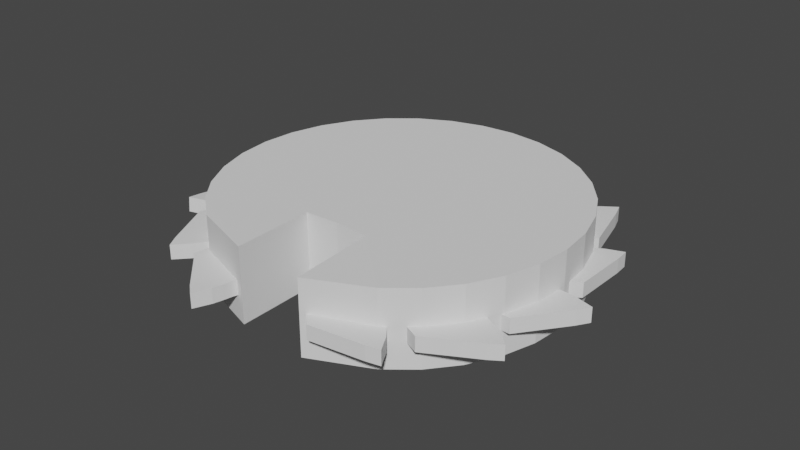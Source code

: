 # Source: Beyblade_Bot.blend  (saved by Blender 2.92.15; exported with 4.5.12 LTS)
import bpy
from mathutils import Matrix  # noqa: F401  (used for matrix-valued properties, if any)

bpy.ops.wm.read_factory_settings(use_empty=True)
scene = bpy.context.scene
scene.name = 'Scene'

# ---- collections
col_collection = bpy.data.collections.new('Collection'); scene.collection.children.link(col_collection)

# ---- world
world_world = bpy.data.worlds.new('World'); scene.world = world_world
world_world.use_nodes = True; world_world.node_tree.nodes.clear()
_N = world_world.node_tree.nodes; _L = world_world.node_tree.links
n0 = _N.new('ShaderNodeOutputWorld'); n0.name = 'World Output'; n0.location = (300, 300)
n1 = _N.new('ShaderNodeBackground'); n1.name = 'Background'; n1.location = (10, 300)
n1.inputs[0].default_value = (0.05088, 0.05088, 0.05088, 1.0)
_L.new(n1.outputs[0], n0.inputs[0])
n0.is_active_output = True
world_world.color = (0.05088, 0.05088, 0.05088)
world_world.use_sun_shadow = False
world_world.sun_shadow_jitter_overblur = 0.0

# ---- meshes
me_cylinder = bpy.data.meshes.new('Cylinder')
me_cylinder.from_pydata([(0.0, 1.0, -1.0), (0.0, 1.0, 1.0), (0.1951, 0.9808, -1.0), (0.1951, 0.9808, 1.0), (0.3827, 0.9239, -1.0), (0.3827, 0.9239, 1.0), (0.5556, 0.8315, -1.0), (0.5556, 0.8315, 1.0), (0.7071, 0.7071, -1.0), (0.7071, 0.7071, 1.0), (0.8315, 0.5556, -1.0), (0.8315, 0.5556, 1.0), (0.9239, 0.3827, -1.0), (0.9239, 0.3827, 1.0), (0.9808, 0.1951, -1.0), (0.9808, 0.1951, 1.0), (1.0, 7.55e-08, -1.0), (1.0, 7.55e-08, 1.0), (0.9808, -0.1951, -1.0), (0.9808, -0.1951, 1.0), (0.9239, -0.3827, -1.0), (0.9239, -0.3827, 1.0), (0.8315, -0.5556, -1.0), (0.8315, -0.5556, 1.0), (0.7071, -0.7071, -1.0), (0.7071, -0.7071, 1.0), (0.5556, -0.8315, -1.0), (0.5556, -0.8315, 1.0), (0.2026, -0.9676, -1.078), (0.2026, -0.9676, 0.9223), (0.1951, -0.4945, -1.0), (0.1951, -0.4945, 1.0), (-3.258e-07, -0.4858, -1.0), (-3.258e-07, -0.4858, 1.0), (-0.1951, -0.4945, -1.0), (-0.1951, -0.4945, 1.0), (-0.1873, -0.9605, -0.9875), (-0.1873, -0.9605, 1.012), (-0.5556, -0.8315, -1.0), (-0.5556, -0.8315, 1.0), (-0.7071, -0.7071, -1.0), (-0.7071, -0.7071, 1.0), (-0.8315, -0.5556, -1.0), (-0.8315, -0.5556, 1.0), (-0.9239, -0.3827, -1.0), (-0.9239, -0.3827, 1.0), (-0.9808, -0.1951, -1.0), (-0.9808, -0.1951, 1.0), (-1.0, 9.656e-07, -1.0), (-1.0, 9.656e-07, 1.0), (-0.9808, 0.1951, -1.0), (-0.9808, 0.1951, 1.0), (-0.9239, 0.3827, -1.0), (-0.9239, 0.3827, 1.0), (-0.8315, 0.5556, -1.0), (-0.8315, 0.5556, 1.0), (-0.7071, 0.7071, -1.0), (-0.7071, 0.7071, 1.0), (-0.5556, 0.8315, -1.0), (-0.5556, 0.8315, 1.0), (-0.3827, 0.9239, -1.0), (-0.3827, 0.9239, 1.0), (-0.1951, 0.9808, -1.0), (-0.1951, 0.9808, 1.0)], [], [(0, 1, 3, 2), (2, 3, 5, 4), (4, 5, 7, 6), (6, 7, 9, 8), (8, 9, 11, 10), (10, 11, 13, 12), (12, 13, 15, 14), (14, 15, 17, 16), (16, 17, 19, 18), (18, 19, 21, 20), (20, 21, 23, 22), (22, 23, 25, 24), (24, 25, 27, 26), (26, 27, 29, 28), (28, 29, 31, 30), (30, 31, 33, 32), (32, 33, 35, 34), (34, 35, 37, 36), (36, 37, 39, 38), (38, 39, 41, 40), (40, 41, 43, 42), (42, 43, 45, 44), (44, 45, 47, 46), (46, 47, 49, 48), (48, 49, 51, 50), (50, 51, 53, 52), (52, 53, 55, 54), (54, 55, 57, 56), (56, 57, 59, 58), (58, 59, 61, 60), (3, 1, 63, 61, 59, 57, 55, 53, 51, 49, 47, 45, 43, 41, 39, 37, 35, 33, 31, 29, 27, 25, 23, 21, 19, 17, 15, 13, 11, 9, 7, 5), (60, 61, 63, 62), (62, 63, 1, 0), (0, 2, 4, 6, 8, 10, 12, 14, 16, 18, 20, 22, 24, 26, 28, 30, 32, 34, 36, 38, 40, 42, 44, 46, 48, 50, 52, 54, 56, 58, 60, 62)])
_uv = me_cylinder.uv_layers.new(name='UVMap')
_uv.uv.foreach_set('vector', [1.0, 0.5, 1.0, 1.0, 0.9688, 1.0, 0.9688, 0.5, 0.9688, 0.5, 0.9688, 1.0, 0.9375, 1.0, 0.9375, 0.5, 0.9375, 0.5, 0.9375, 1.0, 0.9062, 1.0, 0.9062, 0.5, 0.9062, 0.5, 0.9062, 1.0, 0.875, 1.0, 0.875, 0.5, 0.875, 0.5, 0.875, 1.0, 0.8438, 1.0, 0.8438, 0.5, 0.8438, 0.5, 0.8438, 1.0, 0.8125, 1.0, 0.8125, 0.5, 0.8125, 0.5, 0.8125, 1.0, 0.7812, 1.0, 0.7812, 0.5, 0.7812, 0.5, 0.7812, 1.0, 0.75, 1.0, 0.75, 0.5, 0.75, 0.5, 0.75, 1.0, 0.7188, 1.0, 0.7188, 0.5, 0.7188, 0.5, 0.7188, 1.0, 0.6875, 1.0, 0.6875, 0.5, 0.6875, 0.5, 0.6875, 1.0, 0.6562, 1.0, 0.6562, 0.5, 0.6562, 0.5, 0.6562, 1.0, 0.625, 1.0, 0.625, 0.5, 0.625, 0.5, 0.625, 1.0, 0.5938, 1.0, 0.5938, 0.5, 0.5938, 0.5, 0.5938, 1.0, 0.5625, 1.0, 0.5625, 0.5, 0.5625, 0.5, 0.5625, 1.0, 0.5312, 1.0, 0.5312, 0.5, 0.5312, 0.5, 0.5312, 1.0, 0.5, 1.0, 0.5, 0.5, 0.5, 0.5, 0.5, 1.0, 0.4688, 1.0, 0.4688, 0.5, 0.4688, 0.5, 0.4688, 1.0, 0.4375, 1.0, 0.4375, 0.5, 0.4375, 0.5, 0.4375, 1.0, 0.4062, 1.0, 0.4062, 0.5, 0.4062, 0.5, 0.4062, 1.0, 0.375, 1.0, 0.375, 0.5, 0.375, 0.5, 0.375, 1.0, 0.3438, 1.0, 0.3438, 0.5, 0.3438, 0.5, 0.3438, 1.0, 0.3125, 1.0, 0.3125, 0.5, 0.3125, 0.5, 0.3125, 1.0, 0.2812, 1.0, 0.2812, 0.5, 0.2812, 0.5, 0.2812, 1.0, 0.25, 1.0, 0.25, 0.5, 0.25, 0.5, 0.25, 1.0, 0.2188, 1.0, 0.2188, 0.5, 0.2188, 0.5, 0.2188, 1.0, 0.1875, 1.0, 0.1875, 0.5, 0.1875, 0.5, 0.1875, 1.0, 0.1562, 1.0, 0.1562, 0.5, 0.1562, 0.5, 0.1562, 1.0, 0.125, 1.0, 0.125, 0.5, 0.125, 0.5, 0.125, 1.0, 0.09375, 1.0, 0.09375, 0.5, 0.09375, 0.5, 0.09375, 1.0, 0.0625, 1.0, 0.0625, 0.5, 0.2968, 0.4854, 0.25, 0.49, 0.2032, 0.4854, 0.1582, 0.4717, 0.1167, 0.4496, 0.08029, 0.4197, 0.05045, 0.3833, 0.02827, 0.3418, 0.01461, 0.2968, 0.01, 0.25, 0.01461, 0.2032, 0.02827, 0.1582, 0.05045, 0.1167, 0.08029, 0.08029, 0.1167, 0.05045, 0.1582, 0.02827, 0.2032, 0.01461, 0.25, 0.01, 0.2968, 0.01461, 0.3418, 0.02827, 0.3833, 0.05045, 0.4197, 0.08029, 0.4496, 0.1167, 0.4717, 0.1582, 0.4854, 0.2032, 0.49, 0.25, 0.4854, 0.2968, 0.4717, 0.3418, 0.4496, 0.3833, 0.4197, 0.4197, 0.3833, 0.4496, 0.3418, 0.4717, 0.0625, 0.5, 0.0625, 1.0, 0.03125, 1.0, 0.03125, 0.5, 0.03125, 0.5, 0.03125, 1.0, 0.0, 1.0, 0.0, 0.5, 0.75, 0.49, 0.7968, 0.4854, 0.8418, 0.4717, 0.8833, 0.4496, 0.9197, 0.4197, 0.9496, 0.3833, 0.9717, 0.3418, 0.9854, 0.2968, 0.99, 0.25, 0.9854, 0.2032, 0.9717, 0.1582, 0.9496, 0.1167, 0.9197, 0.08029, 0.8833, 0.05045, 0.8418, 0.02827, 0.7968, 0.01461, 0.75, 0.01, 0.7032, 0.01461, 0.6582, 0.02827, 0.6167, 0.05045, 0.5803, 0.08029, 0.5504, 0.1167, 0.5283, 0.1582, 0.5146, 0.2032, 0.51, 0.25, 0.5146, 0.2968, 0.5283, 0.3418, 0.5504, 0.3833, 0.5803, 0.4197, 0.6167, 0.4496, 0.6582, 0.4717, 0.7032, 0.4854])
me_cylinder.use_remesh_fix_poles = True
me_cylinder.use_remesh_preserve_attributes = False
me_cylinder.use_mirror_vertex_groups = False
me_cylinder.update()
me_plane_003 = bpy.data.meshes.new('Plane.003')
me_plane_003.from_pydata([(0.1351, 0.4237, 0.0), (-0.00995, 0.3934, 0.0), (-0.1742, 0.3592, 0.0), (-0.2508, 0.3365, 0.0), (-0.1937, 0.2488, 0.0), (-0.1556, 0.2068, 0.0), (-0.1175, 0.1687, 0.0), (-0.08696, 0.1306, 0.0), (-0.03329, 0.1916, 0.0), (0.02031, 0.2411, 0.0), (0.0662, 0.2677, 0.0), (0.1083, 0.2982, 0.0), (0.1846, 0.3286, 0.0), (0.219, 0.3476, 0.0), (0.1351, 0.4237, 0.0843), (-0.00995, 0.3934, 0.0843), (-0.1742, 0.3592, 0.0843), (-0.2508, 0.3365, 0.0843), (-0.1937, 0.2488, 0.0843), (-0.1556, 0.2068, 0.0843), (-0.1175, 0.1687, 0.0843), (-0.08696, 0.1306, 0.0843), (-0.03329, 0.1916, 0.0843), (0.02031, 0.2411, 0.0843), (0.0662, 0.2677, 0.0843), (0.1083, 0.2982, 0.0843), (0.1846, 0.3286, 0.0843), (0.219, 0.3476, 0.0843)], [], [(0, 13, 12, 11, 10, 9, 8, 7, 6, 5, 4, 3, 2, 1), (14, 15, 16, 17, 18, 19, 20, 21, 22, 23, 24, 25, 26, 27), (2, 3, 17, 16), (10, 11, 25, 24), (3, 4, 18, 17), (11, 12, 26, 25), (4, 5, 19, 18), (12, 13, 27, 26), (5, 6, 20, 19), (13, 0, 14, 27), (6, 7, 21, 20), (7, 8, 22, 21), (0, 1, 15, 14), (8, 9, 23, 22), (1, 2, 16, 15), (9, 10, 24, 23)])
_uv = me_plane_003.uv_layers.new(name='UVMap')
_uv.uv.foreach_set('vector', [0.5675, 0.7118, 0.6095, 0.6738, 0.5923, 0.6643, 0.5541, 0.6491, 0.5331, 0.6339, 0.5102, 0.6206, 0.4834, 0.5958, 0.4565, 0.5653, 0.4413, 0.5843, 0.4222, 0.6034, 0.4031, 0.6244, 0.3746, 0.6682, 0.4129, 0.6796, 0.495, 0.6967, 0.5675, 0.7118, 0.495, 0.6967, 0.4129, 0.6796, 0.3746, 0.6682, 0.4031, 0.6244, 0.4222, 0.6034, 0.4413, 0.5843, 0.4565, 0.5653, 0.4834, 0.5958, 0.5102, 0.6206, 0.5331, 0.6339, 0.5541, 0.6491, 0.5923, 0.6643, 0.6095, 0.6738, 0.4129, 0.6796, 0.3746, 0.6682, 0.3746, 0.6682, 0.4129, 0.6796, 0.5331, 0.6339, 0.5541, 0.6491, 0.5541, 0.6491, 0.5331, 0.6339, 0.3746, 0.6682, 0.4031, 0.6244, 0.4031, 0.6244, 0.3746, 0.6682, 0.5541, 0.6491, 0.5923, 0.6643, 0.5923, 0.6643, 0.5541, 0.6491, 0.4031, 0.6244, 0.4222, 0.6034, 0.4222, 0.6034, 0.4031, 0.6244, 0.5923, 0.6643, 0.6095, 0.6738, 0.6095, 0.6738, 0.5923, 0.6643, 0.4222, 0.6034, 0.4413, 0.5843, 0.4413, 0.5843, 0.4222, 0.6034, 0.6095, 0.6738, 0.5675, 0.7118, 0.5675, 0.7118, 0.6095, 0.6738, 0.4413, 0.5843, 0.4565, 0.5653, 0.4565, 0.5653, 0.4413, 0.5843, 0.4565, 0.5653, 0.4834, 0.5958, 0.4834, 0.5958, 0.4565, 0.5653, 0.5675, 0.7118, 0.495, 0.6967, 0.495, 0.6967, 0.5675, 0.7118, 0.4834, 0.5958, 0.5102, 0.6206, 0.5102, 0.6206, 0.4834, 0.5958, 0.495, 0.6967, 0.4129, 0.6796, 0.4129, 0.6796, 0.495, 0.6967, 0.5102, 0.6206, 0.5331, 0.6339, 0.5331, 0.6339, 0.5102, 0.6206])
me_plane_003.use_remesh_fix_poles = True
me_plane_003.use_remesh_preserve_attributes = False
me_plane_003.use_mirror_vertex_groups = False
me_plane_003.update()
me_plane_004 = bpy.data.meshes.new('Plane.004')
me_plane_004.from_pydata([(0.1351, 0.4237, 0.0), (-0.00995, 0.3934, 0.0), (-0.1742, 0.3592, 0.0), (-0.2508, 0.3365, 0.0), (-0.1937, 0.2488, 0.0), (-0.1556, 0.2068, 0.0), (-0.1175, 0.1687, 0.0), (-0.08696, 0.1306, 0.0), (-0.03329, 0.1916, 0.0), (0.02031, 0.2411, 0.0), (0.0662, 0.2677, 0.0), (0.1083, 0.2982, 0.0), (0.1846, 0.3286, 0.0), (0.219, 0.3476, 0.0), (0.1351, 0.4237, 0.0843), (-0.00995, 0.3934, 0.0843), (-0.1742, 0.3592, 0.0843), (-0.2508, 0.3365, 0.0843), (-0.1937, 0.2488, 0.0843), (-0.1556, 0.2068, 0.0843), (-0.1175, 0.1687, 0.0843), (-0.08696, 0.1306, 0.0843), (-0.03329, 0.1916, 0.0843), (0.02031, 0.2411, 0.0843), (0.0662, 0.2677, 0.0843), (0.1083, 0.2982, 0.0843), (0.1846, 0.3286, 0.0843), (0.219, 0.3476, 0.0843)], [], [(0, 13, 12, 11, 10, 9, 8, 7, 6, 5, 4, 3, 2, 1), (14, 15, 16, 17, 18, 19, 20, 21, 22, 23, 24, 25, 26, 27), (2, 3, 17, 16), (10, 11, 25, 24), (3, 4, 18, 17), (11, 12, 26, 25), (4, 5, 19, 18), (12, 13, 27, 26), (5, 6, 20, 19), (13, 0, 14, 27), (6, 7, 21, 20), (7, 8, 22, 21), (0, 1, 15, 14), (8, 9, 23, 22), (1, 2, 16, 15), (9, 10, 24, 23)])
_uv = me_plane_004.uv_layers.new(name='UVMap')
_uv.uv.foreach_set('vector', [0.5675, 0.7118, 0.6095, 0.6738, 0.5923, 0.6643, 0.5541, 0.6491, 0.5331, 0.6339, 0.5102, 0.6206, 0.4834, 0.5958, 0.4565, 0.5653, 0.4413, 0.5843, 0.4222, 0.6034, 0.4031, 0.6244, 0.3746, 0.6682, 0.4129, 0.6796, 0.495, 0.6967, 0.5675, 0.7118, 0.495, 0.6967, 0.4129, 0.6796, 0.3746, 0.6682, 0.4031, 0.6244, 0.4222, 0.6034, 0.4413, 0.5843, 0.4565, 0.5653, 0.4834, 0.5958, 0.5102, 0.6206, 0.5331, 0.6339, 0.5541, 0.6491, 0.5923, 0.6643, 0.6095, 0.6738, 0.4129, 0.6796, 0.3746, 0.6682, 0.3746, 0.6682, 0.4129, 0.6796, 0.5331, 0.6339, 0.5541, 0.6491, 0.5541, 0.6491, 0.5331, 0.6339, 0.3746, 0.6682, 0.4031, 0.6244, 0.4031, 0.6244, 0.3746, 0.6682, 0.5541, 0.6491, 0.5923, 0.6643, 0.5923, 0.6643, 0.5541, 0.6491, 0.4031, 0.6244, 0.4222, 0.6034, 0.4222, 0.6034, 0.4031, 0.6244, 0.5923, 0.6643, 0.6095, 0.6738, 0.6095, 0.6738, 0.5923, 0.6643, 0.4222, 0.6034, 0.4413, 0.5843, 0.4413, 0.5843, 0.4222, 0.6034, 0.6095, 0.6738, 0.5675, 0.7118, 0.5675, 0.7118, 0.6095, 0.6738, 0.4413, 0.5843, 0.4565, 0.5653, 0.4565, 0.5653, 0.4413, 0.5843, 0.4565, 0.5653, 0.4834, 0.5958, 0.4834, 0.5958, 0.4565, 0.5653, 0.5675, 0.7118, 0.495, 0.6967, 0.495, 0.6967, 0.5675, 0.7118, 0.4834, 0.5958, 0.5102, 0.6206, 0.5102, 0.6206, 0.4834, 0.5958, 0.495, 0.6967, 0.4129, 0.6796, 0.4129, 0.6796, 0.495, 0.6967, 0.5102, 0.6206, 0.5331, 0.6339, 0.5331, 0.6339, 0.5102, 0.6206])
me_plane_004.use_remesh_fix_poles = True
me_plane_004.use_remesh_preserve_attributes = False
me_plane_004.use_mirror_vertex_groups = False
me_plane_004.update()
me_plane_005 = bpy.data.meshes.new('Plane.005')
me_plane_005.from_pydata([(0.1351, 0.4237, 0.0), (-0.00995, 0.3934, 0.0), (-0.1742, 0.3592, 0.0), (-0.2508, 0.3365, 0.0), (-0.1937, 0.2488, 0.0), (-0.1556, 0.2068, 0.0), (-0.1175, 0.1687, 0.0), (-0.08696, 0.1306, 0.0), (-0.03329, 0.1916, 0.0), (0.02031, 0.2411, 0.0), (0.0662, 0.2677, 0.0), (0.1083, 0.2982, 0.0), (0.1846, 0.3286, 0.0), (0.219, 0.3476, 0.0), (0.1351, 0.4237, 0.0843), (-0.00995, 0.3934, 0.0843), (-0.1742, 0.3592, 0.0843), (-0.2508, 0.3365, 0.0843), (-0.1937, 0.2488, 0.0843), (-0.1556, 0.2068, 0.0843), (-0.1175, 0.1687, 0.0843), (-0.08696, 0.1306, 0.0843), (-0.03329, 0.1916, 0.0843), (0.02031, 0.2411, 0.0843), (0.0662, 0.2677, 0.0843), (0.1083, 0.2982, 0.0843), (0.1846, 0.3286, 0.0843), (0.219, 0.3476, 0.0843)], [], [(0, 13, 12, 11, 10, 9, 8, 7, 6, 5, 4, 3, 2, 1), (14, 15, 16, 17, 18, 19, 20, 21, 22, 23, 24, 25, 26, 27), (2, 3, 17, 16), (10, 11, 25, 24), (3, 4, 18, 17), (11, 12, 26, 25), (4, 5, 19, 18), (12, 13, 27, 26), (5, 6, 20, 19), (13, 0, 14, 27), (6, 7, 21, 20), (7, 8, 22, 21), (0, 1, 15, 14), (8, 9, 23, 22), (1, 2, 16, 15), (9, 10, 24, 23)])
_uv = me_plane_005.uv_layers.new(name='UVMap')
_uv.uv.foreach_set('vector', [0.5675, 0.7118, 0.6095, 0.6738, 0.5923, 0.6643, 0.5541, 0.6491, 0.5331, 0.6339, 0.5102, 0.6206, 0.4834, 0.5958, 0.4565, 0.5653, 0.4413, 0.5843, 0.4222, 0.6034, 0.4031, 0.6244, 0.3746, 0.6682, 0.4129, 0.6796, 0.495, 0.6967, 0.5675, 0.7118, 0.495, 0.6967, 0.4129, 0.6796, 0.3746, 0.6682, 0.4031, 0.6244, 0.4222, 0.6034, 0.4413, 0.5843, 0.4565, 0.5653, 0.4834, 0.5958, 0.5102, 0.6206, 0.5331, 0.6339, 0.5541, 0.6491, 0.5923, 0.6643, 0.6095, 0.6738, 0.4129, 0.6796, 0.3746, 0.6682, 0.3746, 0.6682, 0.4129, 0.6796, 0.5331, 0.6339, 0.5541, 0.6491, 0.5541, 0.6491, 0.5331, 0.6339, 0.3746, 0.6682, 0.4031, 0.6244, 0.4031, 0.6244, 0.3746, 0.6682, 0.5541, 0.6491, 0.5923, 0.6643, 0.5923, 0.6643, 0.5541, 0.6491, 0.4031, 0.6244, 0.4222, 0.6034, 0.4222, 0.6034, 0.4031, 0.6244, 0.5923, 0.6643, 0.6095, 0.6738, 0.6095, 0.6738, 0.5923, 0.6643, 0.4222, 0.6034, 0.4413, 0.5843, 0.4413, 0.5843, 0.4222, 0.6034, 0.6095, 0.6738, 0.5675, 0.7118, 0.5675, 0.7118, 0.6095, 0.6738, 0.4413, 0.5843, 0.4565, 0.5653, 0.4565, 0.5653, 0.4413, 0.5843, 0.4565, 0.5653, 0.4834, 0.5958, 0.4834, 0.5958, 0.4565, 0.5653, 0.5675, 0.7118, 0.495, 0.6967, 0.495, 0.6967, 0.5675, 0.7118, 0.4834, 0.5958, 0.5102, 0.6206, 0.5102, 0.6206, 0.4834, 0.5958, 0.495, 0.6967, 0.4129, 0.6796, 0.4129, 0.6796, 0.495, 0.6967, 0.5102, 0.6206, 0.5331, 0.6339, 0.5331, 0.6339, 0.5102, 0.6206])
me_plane_005.use_remesh_fix_poles = True
me_plane_005.use_remesh_preserve_attributes = False
me_plane_005.use_mirror_vertex_groups = False
me_plane_005.update()
me_plane_006 = bpy.data.meshes.new('Plane.006')
me_plane_006.from_pydata([(0.1351, 0.4237, 0.0), (-0.00995, 0.3934, 0.0), (-0.1742, 0.3592, 0.0), (-0.2508, 0.3365, 0.0), (-0.1937, 0.2488, 0.0), (-0.1556, 0.2068, 0.0), (-0.1175, 0.1687, 0.0), (-0.08696, 0.1306, 0.0), (-0.03329, 0.1916, 0.0), (0.02031, 0.2411, 0.0), (0.0662, 0.2677, 0.0), (0.1083, 0.2982, 0.0), (0.1846, 0.3286, 0.0), (0.219, 0.3476, 0.0), (0.1351, 0.4237, 0.0843), (-0.00995, 0.3934, 0.0843), (-0.1742, 0.3592, 0.0843), (-0.2508, 0.3365, 0.0843), (-0.1937, 0.2488, 0.0843), (-0.1556, 0.2068, 0.0843), (-0.1175, 0.1687, 0.0843), (-0.08696, 0.1306, 0.0843), (-0.03329, 0.1916, 0.0843), (0.02031, 0.2411, 0.0843), (0.0662, 0.2677, 0.0843), (0.1083, 0.2982, 0.0843), (0.1846, 0.3286, 0.0843), (0.219, 0.3476, 0.0843)], [], [(0, 13, 12, 11, 10, 9, 8, 7, 6, 5, 4, 3, 2, 1), (14, 15, 16, 17, 18, 19, 20, 21, 22, 23, 24, 25, 26, 27), (2, 3, 17, 16), (10, 11, 25, 24), (3, 4, 18, 17), (11, 12, 26, 25), (4, 5, 19, 18), (12, 13, 27, 26), (5, 6, 20, 19), (13, 0, 14, 27), (6, 7, 21, 20), (7, 8, 22, 21), (0, 1, 15, 14), (8, 9, 23, 22), (1, 2, 16, 15), (9, 10, 24, 23)])
_uv = me_plane_006.uv_layers.new(name='UVMap')
_uv.uv.foreach_set('vector', [0.5675, 0.7118, 0.6095, 0.6738, 0.5923, 0.6643, 0.5541, 0.6491, 0.5331, 0.6339, 0.5102, 0.6206, 0.4834, 0.5958, 0.4565, 0.5653, 0.4413, 0.5843, 0.4222, 0.6034, 0.4031, 0.6244, 0.3746, 0.6682, 0.4129, 0.6796, 0.495, 0.6967, 0.5675, 0.7118, 0.495, 0.6967, 0.4129, 0.6796, 0.3746, 0.6682, 0.4031, 0.6244, 0.4222, 0.6034, 0.4413, 0.5843, 0.4565, 0.5653, 0.4834, 0.5958, 0.5102, 0.6206, 0.5331, 0.6339, 0.5541, 0.6491, 0.5923, 0.6643, 0.6095, 0.6738, 0.4129, 0.6796, 0.3746, 0.6682, 0.3746, 0.6682, 0.4129, 0.6796, 0.5331, 0.6339, 0.5541, 0.6491, 0.5541, 0.6491, 0.5331, 0.6339, 0.3746, 0.6682, 0.4031, 0.6244, 0.4031, 0.6244, 0.3746, 0.6682, 0.5541, 0.6491, 0.5923, 0.6643, 0.5923, 0.6643, 0.5541, 0.6491, 0.4031, 0.6244, 0.4222, 0.6034, 0.4222, 0.6034, 0.4031, 0.6244, 0.5923, 0.6643, 0.6095, 0.6738, 0.6095, 0.6738, 0.5923, 0.6643, 0.4222, 0.6034, 0.4413, 0.5843, 0.4413, 0.5843, 0.4222, 0.6034, 0.6095, 0.6738, 0.5675, 0.7118, 0.5675, 0.7118, 0.6095, 0.6738, 0.4413, 0.5843, 0.4565, 0.5653, 0.4565, 0.5653, 0.4413, 0.5843, 0.4565, 0.5653, 0.4834, 0.5958, 0.4834, 0.5958, 0.4565, 0.5653, 0.5675, 0.7118, 0.495, 0.6967, 0.495, 0.6967, 0.5675, 0.7118, 0.4834, 0.5958, 0.5102, 0.6206, 0.5102, 0.6206, 0.4834, 0.5958, 0.495, 0.6967, 0.4129, 0.6796, 0.4129, 0.6796, 0.495, 0.6967, 0.5102, 0.6206, 0.5331, 0.6339, 0.5331, 0.6339, 0.5102, 0.6206])
me_plane_006.use_remesh_fix_poles = True
me_plane_006.use_remesh_preserve_attributes = False
me_plane_006.use_mirror_vertex_groups = False
me_plane_006.update()
me_plane_007 = bpy.data.meshes.new('Plane.007')
me_plane_007.from_pydata([(0.1351, 0.4237, 0.0), (-0.00995, 0.3934, 0.0), (-0.1742, 0.3592, 0.0), (-0.2508, 0.3365, 0.0), (-0.1937, 0.2488, 0.0), (-0.1556, 0.2068, 0.0), (-0.1175, 0.1687, 0.0), (-0.08696, 0.1306, 0.0), (-0.03329, 0.1916, 0.0), (0.02031, 0.2411, 0.0), (0.0662, 0.2677, 0.0), (0.1083, 0.2982, 0.0), (0.1846, 0.3286, 0.0), (0.219, 0.3476, 0.0), (0.1351, 0.4237, 0.0843), (-0.00995, 0.3934, 0.0843), (-0.1742, 0.3592, 0.0843), (-0.2508, 0.3365, 0.0843), (-0.1937, 0.2488, 0.0843), (-0.1556, 0.2068, 0.0843), (-0.1175, 0.1687, 0.0843), (-0.08696, 0.1306, 0.0843), (-0.03329, 0.1916, 0.0843), (0.02031, 0.2411, 0.0843), (0.0662, 0.2677, 0.0843), (0.1083, 0.2982, 0.0843), (0.1846, 0.3286, 0.0843), (0.219, 0.3476, 0.0843)], [], [(0, 13, 12, 11, 10, 9, 8, 7, 6, 5, 4, 3, 2, 1), (14, 15, 16, 17, 18, 19, 20, 21, 22, 23, 24, 25, 26, 27), (2, 3, 17, 16), (10, 11, 25, 24), (3, 4, 18, 17), (11, 12, 26, 25), (4, 5, 19, 18), (12, 13, 27, 26), (5, 6, 20, 19), (13, 0, 14, 27), (6, 7, 21, 20), (7, 8, 22, 21), (0, 1, 15, 14), (8, 9, 23, 22), (1, 2, 16, 15), (9, 10, 24, 23)])
_uv = me_plane_007.uv_layers.new(name='UVMap')
_uv.uv.foreach_set('vector', [0.5675, 0.7118, 0.6095, 0.6738, 0.5923, 0.6643, 0.5541, 0.6491, 0.5331, 0.6339, 0.5102, 0.6206, 0.4834, 0.5958, 0.4565, 0.5653, 0.4413, 0.5843, 0.4222, 0.6034, 0.4031, 0.6244, 0.3746, 0.6682, 0.4129, 0.6796, 0.495, 0.6967, 0.5675, 0.7118, 0.495, 0.6967, 0.4129, 0.6796, 0.3746, 0.6682, 0.4031, 0.6244, 0.4222, 0.6034, 0.4413, 0.5843, 0.4565, 0.5653, 0.4834, 0.5958, 0.5102, 0.6206, 0.5331, 0.6339, 0.5541, 0.6491, 0.5923, 0.6643, 0.6095, 0.6738, 0.4129, 0.6796, 0.3746, 0.6682, 0.3746, 0.6682, 0.4129, 0.6796, 0.5331, 0.6339, 0.5541, 0.6491, 0.5541, 0.6491, 0.5331, 0.6339, 0.3746, 0.6682, 0.4031, 0.6244, 0.4031, 0.6244, 0.3746, 0.6682, 0.5541, 0.6491, 0.5923, 0.6643, 0.5923, 0.6643, 0.5541, 0.6491, 0.4031, 0.6244, 0.4222, 0.6034, 0.4222, 0.6034, 0.4031, 0.6244, 0.5923, 0.6643, 0.6095, 0.6738, 0.6095, 0.6738, 0.5923, 0.6643, 0.4222, 0.6034, 0.4413, 0.5843, 0.4413, 0.5843, 0.4222, 0.6034, 0.6095, 0.6738, 0.5675, 0.7118, 0.5675, 0.7118, 0.6095, 0.6738, 0.4413, 0.5843, 0.4565, 0.5653, 0.4565, 0.5653, 0.4413, 0.5843, 0.4565, 0.5653, 0.4834, 0.5958, 0.4834, 0.5958, 0.4565, 0.5653, 0.5675, 0.7118, 0.495, 0.6967, 0.495, 0.6967, 0.5675, 0.7118, 0.4834, 0.5958, 0.5102, 0.6206, 0.5102, 0.6206, 0.4834, 0.5958, 0.495, 0.6967, 0.4129, 0.6796, 0.4129, 0.6796, 0.495, 0.6967, 0.5102, 0.6206, 0.5331, 0.6339, 0.5331, 0.6339, 0.5102, 0.6206])
me_plane_007.use_remesh_fix_poles = True
me_plane_007.use_remesh_preserve_attributes = False
me_plane_007.use_mirror_vertex_groups = False
me_plane_007.update()
me_plane_008 = bpy.data.meshes.new('Plane.008')
me_plane_008.from_pydata([(0.1351, 0.4237, 0.0), (-0.00995, 0.3934, 0.0), (-0.1742, 0.3592, 0.0), (-0.2508, 0.3365, 0.0), (-0.1937, 0.2488, 0.0), (-0.1556, 0.2068, 0.0), (-0.1175, 0.1687, 0.0), (-0.08696, 0.1306, 0.0), (-0.03329, 0.1916, 0.0), (0.02031, 0.2411, 0.0), (0.0662, 0.2677, 0.0), (0.1083, 0.2982, 0.0), (0.1846, 0.3286, 0.0), (0.219, 0.3476, 0.0), (0.1351, 0.4237, 0.0843), (-0.00995, 0.3934, 0.0843), (-0.1742, 0.3592, 0.0843), (-0.2508, 0.3365, 0.0843), (-0.1937, 0.2488, 0.0843), (-0.1556, 0.2068, 0.0843), (-0.1175, 0.1687, 0.0843), (-0.08696, 0.1306, 0.0843), (-0.03329, 0.1916, 0.0843), (0.02031, 0.2411, 0.0843), (0.0662, 0.2677, 0.0843), (0.1083, 0.2982, 0.0843), (0.1846, 0.3286, 0.0843), (0.219, 0.3476, 0.0843)], [], [(0, 13, 12, 11, 10, 9, 8, 7, 6, 5, 4, 3, 2, 1), (14, 15, 16, 17, 18, 19, 20, 21, 22, 23, 24, 25, 26, 27), (2, 3, 17, 16), (10, 11, 25, 24), (3, 4, 18, 17), (11, 12, 26, 25), (4, 5, 19, 18), (12, 13, 27, 26), (5, 6, 20, 19), (13, 0, 14, 27), (6, 7, 21, 20), (7, 8, 22, 21), (0, 1, 15, 14), (8, 9, 23, 22), (1, 2, 16, 15), (9, 10, 24, 23)])
_uv = me_plane_008.uv_layers.new(name='UVMap')
_uv.uv.foreach_set('vector', [0.5675, 0.7118, 0.6095, 0.6738, 0.5923, 0.6643, 0.5541, 0.6491, 0.5331, 0.6339, 0.5102, 0.6206, 0.4834, 0.5958, 0.4565, 0.5653, 0.4413, 0.5843, 0.4222, 0.6034, 0.4031, 0.6244, 0.3746, 0.6682, 0.4129, 0.6796, 0.495, 0.6967, 0.5675, 0.7118, 0.495, 0.6967, 0.4129, 0.6796, 0.3746, 0.6682, 0.4031, 0.6244, 0.4222, 0.6034, 0.4413, 0.5843, 0.4565, 0.5653, 0.4834, 0.5958, 0.5102, 0.6206, 0.5331, 0.6339, 0.5541, 0.6491, 0.5923, 0.6643, 0.6095, 0.6738, 0.4129, 0.6796, 0.3746, 0.6682, 0.3746, 0.6682, 0.4129, 0.6796, 0.5331, 0.6339, 0.5541, 0.6491, 0.5541, 0.6491, 0.5331, 0.6339, 0.3746, 0.6682, 0.4031, 0.6244, 0.4031, 0.6244, 0.3746, 0.6682, 0.5541, 0.6491, 0.5923, 0.6643, 0.5923, 0.6643, 0.5541, 0.6491, 0.4031, 0.6244, 0.4222, 0.6034, 0.4222, 0.6034, 0.4031, 0.6244, 0.5923, 0.6643, 0.6095, 0.6738, 0.6095, 0.6738, 0.5923, 0.6643, 0.4222, 0.6034, 0.4413, 0.5843, 0.4413, 0.5843, 0.4222, 0.6034, 0.6095, 0.6738, 0.5675, 0.7118, 0.5675, 0.7118, 0.6095, 0.6738, 0.4413, 0.5843, 0.4565, 0.5653, 0.4565, 0.5653, 0.4413, 0.5843, 0.4565, 0.5653, 0.4834, 0.5958, 0.4834, 0.5958, 0.4565, 0.5653, 0.5675, 0.7118, 0.495, 0.6967, 0.495, 0.6967, 0.5675, 0.7118, 0.4834, 0.5958, 0.5102, 0.6206, 0.5102, 0.6206, 0.4834, 0.5958, 0.495, 0.6967, 0.4129, 0.6796, 0.4129, 0.6796, 0.495, 0.6967, 0.5102, 0.6206, 0.5331, 0.6339, 0.5331, 0.6339, 0.5102, 0.6206])
me_plane_008.use_remesh_fix_poles = True
me_plane_008.use_remesh_preserve_attributes = False
me_plane_008.use_mirror_vertex_groups = False
me_plane_008.update()
me_plane_009 = bpy.data.meshes.new('Plane.009')
me_plane_009.from_pydata([(0.1351, 0.4237, 0.0), (-0.00995, 0.3934, 0.0), (-0.1742, 0.3592, 0.0), (-0.2508, 0.3365, 0.0), (-0.1937, 0.2488, 0.0), (-0.1556, 0.2068, 0.0), (-0.1175, 0.1687, 0.0), (-0.08696, 0.1306, 0.0), (-0.03329, 0.1916, 0.0), (0.02031, 0.2411, 0.0), (0.0662, 0.2677, 0.0), (0.1083, 0.2982, 0.0), (0.1846, 0.3286, 0.0), (0.219, 0.3476, 0.0), (0.1351, 0.4237, 0.0843), (-0.00995, 0.3934, 0.0843), (-0.1742, 0.3592, 0.0843), (-0.2508, 0.3365, 0.0843), (-0.1937, 0.2488, 0.0843), (-0.1556, 0.2068, 0.0843), (-0.1175, 0.1687, 0.0843), (-0.08696, 0.1306, 0.0843), (-0.03329, 0.1916, 0.0843), (0.02031, 0.2411, 0.0843), (0.0662, 0.2677, 0.0843), (0.1083, 0.2982, 0.0843), (0.1846, 0.3286, 0.0843), (0.219, 0.3476, 0.0843)], [], [(0, 13, 12, 11, 10, 9, 8, 7, 6, 5, 4, 3, 2, 1), (14, 15, 16, 17, 18, 19, 20, 21, 22, 23, 24, 25, 26, 27), (2, 3, 17, 16), (10, 11, 25, 24), (3, 4, 18, 17), (11, 12, 26, 25), (4, 5, 19, 18), (12, 13, 27, 26), (5, 6, 20, 19), (13, 0, 14, 27), (6, 7, 21, 20), (7, 8, 22, 21), (0, 1, 15, 14), (8, 9, 23, 22), (1, 2, 16, 15), (9, 10, 24, 23)])
_uv = me_plane_009.uv_layers.new(name='UVMap')
_uv.uv.foreach_set('vector', [0.5675, 0.7118, 0.6095, 0.6738, 0.5923, 0.6643, 0.5541, 0.6491, 0.5331, 0.6339, 0.5102, 0.6206, 0.4834, 0.5958, 0.4565, 0.5653, 0.4413, 0.5843, 0.4222, 0.6034, 0.4031, 0.6244, 0.3746, 0.6682, 0.4129, 0.6796, 0.495, 0.6967, 0.5675, 0.7118, 0.495, 0.6967, 0.4129, 0.6796, 0.3746, 0.6682, 0.4031, 0.6244, 0.4222, 0.6034, 0.4413, 0.5843, 0.4565, 0.5653, 0.4834, 0.5958, 0.5102, 0.6206, 0.5331, 0.6339, 0.5541, 0.6491, 0.5923, 0.6643, 0.6095, 0.6738, 0.4129, 0.6796, 0.3746, 0.6682, 0.3746, 0.6682, 0.4129, 0.6796, 0.5331, 0.6339, 0.5541, 0.6491, 0.5541, 0.6491, 0.5331, 0.6339, 0.3746, 0.6682, 0.4031, 0.6244, 0.4031, 0.6244, 0.3746, 0.6682, 0.5541, 0.6491, 0.5923, 0.6643, 0.5923, 0.6643, 0.5541, 0.6491, 0.4031, 0.6244, 0.4222, 0.6034, 0.4222, 0.6034, 0.4031, 0.6244, 0.5923, 0.6643, 0.6095, 0.6738, 0.6095, 0.6738, 0.5923, 0.6643, 0.4222, 0.6034, 0.4413, 0.5843, 0.4413, 0.5843, 0.4222, 0.6034, 0.6095, 0.6738, 0.5675, 0.7118, 0.5675, 0.7118, 0.6095, 0.6738, 0.4413, 0.5843, 0.4565, 0.5653, 0.4565, 0.5653, 0.4413, 0.5843, 0.4565, 0.5653, 0.4834, 0.5958, 0.4834, 0.5958, 0.4565, 0.5653, 0.5675, 0.7118, 0.495, 0.6967, 0.495, 0.6967, 0.5675, 0.7118, 0.4834, 0.5958, 0.5102, 0.6206, 0.5102, 0.6206, 0.4834, 0.5958, 0.495, 0.6967, 0.4129, 0.6796, 0.4129, 0.6796, 0.495, 0.6967, 0.5102, 0.6206, 0.5331, 0.6339, 0.5331, 0.6339, 0.5102, 0.6206])
me_plane_009.use_remesh_fix_poles = True
me_plane_009.use_remesh_preserve_attributes = False
me_plane_009.use_mirror_vertex_groups = False
me_plane_009.update()
me_plane_010 = bpy.data.meshes.new('Plane.010')
me_plane_010.from_pydata([(0.1351, 0.4237, 0.0), (-0.00995, 0.3934, 0.0), (-0.1742, 0.3592, 0.0), (-0.2508, 0.3365, 0.0), (-0.1937, 0.2488, 0.0), (-0.1556, 0.2068, 0.0), (-0.1175, 0.1687, 0.0), (-0.08696, 0.1306, 0.0), (-0.03329, 0.1916, 0.0), (0.02031, 0.2411, 0.0), (0.0662, 0.2677, 0.0), (0.1083, 0.2982, 0.0), (0.1846, 0.3286, 0.0), (0.219, 0.3476, 0.0), (0.1351, 0.4237, 0.0843), (-0.00995, 0.3934, 0.0843), (-0.1742, 0.3592, 0.0843), (-0.2508, 0.3365, 0.0843), (-0.1937, 0.2488, 0.0843), (-0.1556, 0.2068, 0.0843), (-0.1175, 0.1687, 0.0843), (-0.08696, 0.1306, 0.0843), (-0.03329, 0.1916, 0.0843), (0.02031, 0.2411, 0.0843), (0.0662, 0.2677, 0.0843), (0.1083, 0.2982, 0.0843), (0.1846, 0.3286, 0.0843), (0.219, 0.3476, 0.0843)], [], [(0, 13, 12, 11, 10, 9, 8, 7, 6, 5, 4, 3, 2, 1), (14, 15, 16, 17, 18, 19, 20, 21, 22, 23, 24, 25, 26, 27), (2, 3, 17, 16), (10, 11, 25, 24), (3, 4, 18, 17), (11, 12, 26, 25), (4, 5, 19, 18), (12, 13, 27, 26), (5, 6, 20, 19), (13, 0, 14, 27), (6, 7, 21, 20), (7, 8, 22, 21), (0, 1, 15, 14), (8, 9, 23, 22), (1, 2, 16, 15), (9, 10, 24, 23)])
_uv = me_plane_010.uv_layers.new(name='UVMap')
_uv.uv.foreach_set('vector', [0.5675, 0.7118, 0.6095, 0.6738, 0.5923, 0.6643, 0.5541, 0.6491, 0.5331, 0.6339, 0.5102, 0.6206, 0.4834, 0.5958, 0.4565, 0.5653, 0.4413, 0.5843, 0.4222, 0.6034, 0.4031, 0.6244, 0.3746, 0.6682, 0.4129, 0.6796, 0.495, 0.6967, 0.5675, 0.7118, 0.495, 0.6967, 0.4129, 0.6796, 0.3746, 0.6682, 0.4031, 0.6244, 0.4222, 0.6034, 0.4413, 0.5843, 0.4565, 0.5653, 0.4834, 0.5958, 0.5102, 0.6206, 0.5331, 0.6339, 0.5541, 0.6491, 0.5923, 0.6643, 0.6095, 0.6738, 0.4129, 0.6796, 0.3746, 0.6682, 0.3746, 0.6682, 0.4129, 0.6796, 0.5331, 0.6339, 0.5541, 0.6491, 0.5541, 0.6491, 0.5331, 0.6339, 0.3746, 0.6682, 0.4031, 0.6244, 0.4031, 0.6244, 0.3746, 0.6682, 0.5541, 0.6491, 0.5923, 0.6643, 0.5923, 0.6643, 0.5541, 0.6491, 0.4031, 0.6244, 0.4222, 0.6034, 0.4222, 0.6034, 0.4031, 0.6244, 0.5923, 0.6643, 0.6095, 0.6738, 0.6095, 0.6738, 0.5923, 0.6643, 0.4222, 0.6034, 0.4413, 0.5843, 0.4413, 0.5843, 0.4222, 0.6034, 0.6095, 0.6738, 0.5675, 0.7118, 0.5675, 0.7118, 0.6095, 0.6738, 0.4413, 0.5843, 0.4565, 0.5653, 0.4565, 0.5653, 0.4413, 0.5843, 0.4565, 0.5653, 0.4834, 0.5958, 0.4834, 0.5958, 0.4565, 0.5653, 0.5675, 0.7118, 0.495, 0.6967, 0.495, 0.6967, 0.5675, 0.7118, 0.4834, 0.5958, 0.5102, 0.6206, 0.5102, 0.6206, 0.4834, 0.5958, 0.495, 0.6967, 0.4129, 0.6796, 0.4129, 0.6796, 0.495, 0.6967, 0.5102, 0.6206, 0.5331, 0.6339, 0.5331, 0.6339, 0.5102, 0.6206])
me_plane_010.use_remesh_fix_poles = True
me_plane_010.use_remesh_preserve_attributes = False
me_plane_010.use_mirror_vertex_groups = False
me_plane_010.update()
me_plane_011 = bpy.data.meshes.new('Plane.011')
me_plane_011.from_pydata([(0.1351, 0.4237, 0.0), (-0.00995, 0.3934, 0.0), (-0.1742, 0.3592, 0.0), (-0.2508, 0.3365, 0.0), (-0.1937, 0.2488, 0.0), (-0.1556, 0.2068, 0.0), (-0.1175, 0.1687, 0.0), (-0.08696, 0.1306, 0.0), (-0.03329, 0.1916, 0.0), (0.02031, 0.2411, 0.0), (0.0662, 0.2677, 0.0), (0.1083, 0.2982, 0.0), (0.1846, 0.3286, 0.0), (0.219, 0.3476, 0.0), (0.1351, 0.4237, 0.0843), (-0.00995, 0.3934, 0.0843), (-0.1742, 0.3592, 0.0843), (-0.2508, 0.3365, 0.0843), (-0.1937, 0.2488, 0.0843), (-0.1556, 0.2068, 0.0843), (-0.1175, 0.1687, 0.0843), (-0.08696, 0.1306, 0.0843), (-0.03329, 0.1916, 0.0843), (0.02031, 0.2411, 0.0843), (0.0662, 0.2677, 0.0843), (0.1083, 0.2982, 0.0843), (0.1846, 0.3286, 0.0843), (0.219, 0.3476, 0.0843)], [], [(0, 13, 12, 11, 10, 9, 8, 7, 6, 5, 4, 3, 2, 1), (14, 15, 16, 17, 18, 19, 20, 21, 22, 23, 24, 25, 26, 27), (2, 3, 17, 16), (10, 11, 25, 24), (3, 4, 18, 17), (11, 12, 26, 25), (4, 5, 19, 18), (12, 13, 27, 26), (5, 6, 20, 19), (13, 0, 14, 27), (6, 7, 21, 20), (7, 8, 22, 21), (0, 1, 15, 14), (8, 9, 23, 22), (1, 2, 16, 15), (9, 10, 24, 23)])
_uv = me_plane_011.uv_layers.new(name='UVMap')
_uv.uv.foreach_set('vector', [0.5675, 0.7118, 0.6095, 0.6738, 0.5923, 0.6643, 0.5541, 0.6491, 0.5331, 0.6339, 0.5102, 0.6206, 0.4834, 0.5958, 0.4565, 0.5653, 0.4413, 0.5843, 0.4222, 0.6034, 0.4031, 0.6244, 0.3746, 0.6682, 0.4129, 0.6796, 0.495, 0.6967, 0.5675, 0.7118, 0.495, 0.6967, 0.4129, 0.6796, 0.3746, 0.6682, 0.4031, 0.6244, 0.4222, 0.6034, 0.4413, 0.5843, 0.4565, 0.5653, 0.4834, 0.5958, 0.5102, 0.6206, 0.5331, 0.6339, 0.5541, 0.6491, 0.5923, 0.6643, 0.6095, 0.6738, 0.4129, 0.6796, 0.3746, 0.6682, 0.3746, 0.6682, 0.4129, 0.6796, 0.5331, 0.6339, 0.5541, 0.6491, 0.5541, 0.6491, 0.5331, 0.6339, 0.3746, 0.6682, 0.4031, 0.6244, 0.4031, 0.6244, 0.3746, 0.6682, 0.5541, 0.6491, 0.5923, 0.6643, 0.5923, 0.6643, 0.5541, 0.6491, 0.4031, 0.6244, 0.4222, 0.6034, 0.4222, 0.6034, 0.4031, 0.6244, 0.5923, 0.6643, 0.6095, 0.6738, 0.6095, 0.6738, 0.5923, 0.6643, 0.4222, 0.6034, 0.4413, 0.5843, 0.4413, 0.5843, 0.4222, 0.6034, 0.6095, 0.6738, 0.5675, 0.7118, 0.5675, 0.7118, 0.6095, 0.6738, 0.4413, 0.5843, 0.4565, 0.5653, 0.4565, 0.5653, 0.4413, 0.5843, 0.4565, 0.5653, 0.4834, 0.5958, 0.4834, 0.5958, 0.4565, 0.5653, 0.5675, 0.7118, 0.495, 0.6967, 0.495, 0.6967, 0.5675, 0.7118, 0.4834, 0.5958, 0.5102, 0.6206, 0.5102, 0.6206, 0.4834, 0.5958, 0.495, 0.6967, 0.4129, 0.6796, 0.4129, 0.6796, 0.495, 0.6967, 0.5102, 0.6206, 0.5331, 0.6339, 0.5331, 0.6339, 0.5102, 0.6206])
me_plane_011.use_remesh_fix_poles = True
me_plane_011.use_remesh_preserve_attributes = False
me_plane_011.use_mirror_vertex_groups = False
me_plane_011.update()
me_plane_012 = bpy.data.meshes.new('Plane.012')
me_plane_012.from_pydata([(0.1351, 0.4237, 0.0), (-0.00995, 0.3934, 0.0), (-0.1742, 0.3592, 0.0), (-0.2508, 0.3365, 0.0), (-0.1937, 0.2488, 0.0), (-0.1556, 0.2068, 0.0), (-0.1175, 0.1687, 0.0), (-0.08696, 0.1306, 0.0), (-0.03329, 0.1916, 0.0), (0.02031, 0.2411, 0.0), (0.0662, 0.2677, 0.0), (0.1083, 0.2982, 0.0), (0.1846, 0.3286, 0.0), (0.219, 0.3476, 0.0), (0.1351, 0.4237, 0.0843), (-0.00995, 0.3934, 0.0843), (-0.1742, 0.3592, 0.0843), (-0.2508, 0.3365, 0.0843), (-0.1937, 0.2488, 0.0843), (-0.1556, 0.2068, 0.0843), (-0.1175, 0.1687, 0.0843), (-0.08696, 0.1306, 0.0843), (-0.03329, 0.1916, 0.0843), (0.02031, 0.2411, 0.0843), (0.0662, 0.2677, 0.0843), (0.1083, 0.2982, 0.0843), (0.1846, 0.3286, 0.0843), (0.219, 0.3476, 0.0843)], [], [(0, 13, 12, 11, 10, 9, 8, 7, 6, 5, 4, 3, 2, 1), (14, 15, 16, 17, 18, 19, 20, 21, 22, 23, 24, 25, 26, 27), (2, 3, 17, 16), (10, 11, 25, 24), (3, 4, 18, 17), (11, 12, 26, 25), (4, 5, 19, 18), (12, 13, 27, 26), (5, 6, 20, 19), (13, 0, 14, 27), (6, 7, 21, 20), (7, 8, 22, 21), (0, 1, 15, 14), (8, 9, 23, 22), (1, 2, 16, 15), (9, 10, 24, 23)])
_uv = me_plane_012.uv_layers.new(name='UVMap')
_uv.uv.foreach_set('vector', [0.5675, 0.7118, 0.6095, 0.6738, 0.5923, 0.6643, 0.5541, 0.6491, 0.5331, 0.6339, 0.5102, 0.6206, 0.4834, 0.5958, 0.4565, 0.5653, 0.4413, 0.5843, 0.4222, 0.6034, 0.4031, 0.6244, 0.3746, 0.6682, 0.4129, 0.6796, 0.495, 0.6967, 0.5675, 0.7118, 0.495, 0.6967, 0.4129, 0.6796, 0.3746, 0.6682, 0.4031, 0.6244, 0.4222, 0.6034, 0.4413, 0.5843, 0.4565, 0.5653, 0.4834, 0.5958, 0.5102, 0.6206, 0.5331, 0.6339, 0.5541, 0.6491, 0.5923, 0.6643, 0.6095, 0.6738, 0.4129, 0.6796, 0.3746, 0.6682, 0.3746, 0.6682, 0.4129, 0.6796, 0.5331, 0.6339, 0.5541, 0.6491, 0.5541, 0.6491, 0.5331, 0.6339, 0.3746, 0.6682, 0.4031, 0.6244, 0.4031, 0.6244, 0.3746, 0.6682, 0.5541, 0.6491, 0.5923, 0.6643, 0.5923, 0.6643, 0.5541, 0.6491, 0.4031, 0.6244, 0.4222, 0.6034, 0.4222, 0.6034, 0.4031, 0.6244, 0.5923, 0.6643, 0.6095, 0.6738, 0.6095, 0.6738, 0.5923, 0.6643, 0.4222, 0.6034, 0.4413, 0.5843, 0.4413, 0.5843, 0.4222, 0.6034, 0.6095, 0.6738, 0.5675, 0.7118, 0.5675, 0.7118, 0.6095, 0.6738, 0.4413, 0.5843, 0.4565, 0.5653, 0.4565, 0.5653, 0.4413, 0.5843, 0.4565, 0.5653, 0.4834, 0.5958, 0.4834, 0.5958, 0.4565, 0.5653, 0.5675, 0.7118, 0.495, 0.6967, 0.495, 0.6967, 0.5675, 0.7118, 0.4834, 0.5958, 0.5102, 0.6206, 0.5102, 0.6206, 0.4834, 0.5958, 0.495, 0.6967, 0.4129, 0.6796, 0.4129, 0.6796, 0.495, 0.6967, 0.5102, 0.6206, 0.5331, 0.6339, 0.5331, 0.6339, 0.5102, 0.6206])
me_plane_012.use_remesh_fix_poles = True
me_plane_012.use_remesh_preserve_attributes = False
me_plane_012.use_mirror_vertex_groups = False
me_plane_012.update()
me_plane_013 = bpy.data.meshes.new('Plane.013')
me_plane_013.from_pydata([(0.1351, 0.4237, 0.0), (-0.00995, 0.3934, 0.0), (-0.1742, 0.3592, 0.0), (-0.2508, 0.3365, 0.0), (-0.1937, 0.2488, 0.0), (-0.1556, 0.2068, 0.0), (-0.1175, 0.1687, 0.0), (-0.08696, 0.1306, 0.0), (-0.03329, 0.1916, 0.0), (0.02031, 0.2411, 0.0), (0.0662, 0.2677, 0.0), (0.1083, 0.2982, 0.0), (0.1846, 0.3286, 0.0), (0.219, 0.3476, 0.0), (0.1351, 0.4237, 0.0843), (-0.00995, 0.3934, 0.0843), (-0.1742, 0.3592, 0.0843), (-0.2508, 0.3365, 0.0843), (-0.1937, 0.2488, 0.0843), (-0.1556, 0.2068, 0.0843), (-0.1175, 0.1687, 0.0843), (-0.08696, 0.1306, 0.0843), (-0.03329, 0.1916, 0.0843), (0.02031, 0.2411, 0.0843), (0.0662, 0.2677, 0.0843), (0.1083, 0.2982, 0.0843), (0.1846, 0.3286, 0.0843), (0.219, 0.3476, 0.0843)], [], [(0, 13, 12, 11, 10, 9, 8, 7, 6, 5, 4, 3, 2, 1), (14, 15, 16, 17, 18, 19, 20, 21, 22, 23, 24, 25, 26, 27), (2, 3, 17, 16), (10, 11, 25, 24), (3, 4, 18, 17), (11, 12, 26, 25), (4, 5, 19, 18), (12, 13, 27, 26), (5, 6, 20, 19), (13, 0, 14, 27), (6, 7, 21, 20), (7, 8, 22, 21), (0, 1, 15, 14), (8, 9, 23, 22), (1, 2, 16, 15), (9, 10, 24, 23)])
_uv = me_plane_013.uv_layers.new(name='UVMap')
_uv.uv.foreach_set('vector', [0.5675, 0.7118, 0.6095, 0.6738, 0.5923, 0.6643, 0.5541, 0.6491, 0.5331, 0.6339, 0.5102, 0.6206, 0.4834, 0.5958, 0.4565, 0.5653, 0.4413, 0.5843, 0.4222, 0.6034, 0.4031, 0.6244, 0.3746, 0.6682, 0.4129, 0.6796, 0.495, 0.6967, 0.5675, 0.7118, 0.495, 0.6967, 0.4129, 0.6796, 0.3746, 0.6682, 0.4031, 0.6244, 0.4222, 0.6034, 0.4413, 0.5843, 0.4565, 0.5653, 0.4834, 0.5958, 0.5102, 0.6206, 0.5331, 0.6339, 0.5541, 0.6491, 0.5923, 0.6643, 0.6095, 0.6738, 0.4129, 0.6796, 0.3746, 0.6682, 0.3746, 0.6682, 0.4129, 0.6796, 0.5331, 0.6339, 0.5541, 0.6491, 0.5541, 0.6491, 0.5331, 0.6339, 0.3746, 0.6682, 0.4031, 0.6244, 0.4031, 0.6244, 0.3746, 0.6682, 0.5541, 0.6491, 0.5923, 0.6643, 0.5923, 0.6643, 0.5541, 0.6491, 0.4031, 0.6244, 0.4222, 0.6034, 0.4222, 0.6034, 0.4031, 0.6244, 0.5923, 0.6643, 0.6095, 0.6738, 0.6095, 0.6738, 0.5923, 0.6643, 0.4222, 0.6034, 0.4413, 0.5843, 0.4413, 0.5843, 0.4222, 0.6034, 0.6095, 0.6738, 0.5675, 0.7118, 0.5675, 0.7118, 0.6095, 0.6738, 0.4413, 0.5843, 0.4565, 0.5653, 0.4565, 0.5653, 0.4413, 0.5843, 0.4565, 0.5653, 0.4834, 0.5958, 0.4834, 0.5958, 0.4565, 0.5653, 0.5675, 0.7118, 0.495, 0.6967, 0.495, 0.6967, 0.5675, 0.7118, 0.4834, 0.5958, 0.5102, 0.6206, 0.5102, 0.6206, 0.4834, 0.5958, 0.495, 0.6967, 0.4129, 0.6796, 0.4129, 0.6796, 0.495, 0.6967, 0.5102, 0.6206, 0.5331, 0.6339, 0.5331, 0.6339, 0.5102, 0.6206])
me_plane_013.use_remesh_fix_poles = True
me_plane_013.use_remesh_preserve_attributes = False
me_plane_013.use_mirror_vertex_groups = False
me_plane_013.update()
me_plane_014 = bpy.data.meshes.new('Plane.014')
me_plane_014.from_pydata([(0.1351, 0.4237, 0.0), (-0.00995, 0.3934, 0.0), (-0.1742, 0.3592, 0.0), (-0.2508, 0.3365, 0.0), (-0.1937, 0.2488, 0.0), (-0.1556, 0.2068, 0.0), (-0.1175, 0.1687, 0.0), (-0.08696, 0.1306, 0.0), (-0.03329, 0.1916, 0.0), (0.02031, 0.2411, 0.0), (0.0662, 0.2677, 0.0), (0.1083, 0.2982, 0.0), (0.1846, 0.3286, 0.0), (0.219, 0.3476, 0.0), (0.1351, 0.4237, 0.0843), (-0.00995, 0.3934, 0.0843), (-0.1742, 0.3592, 0.0843), (-0.2508, 0.3365, 0.0843), (-0.1937, 0.2488, 0.0843), (-0.1556, 0.2068, 0.0843), (-0.1175, 0.1687, 0.0843), (-0.08696, 0.1306, 0.0843), (-0.03329, 0.1916, 0.0843), (0.02031, 0.2411, 0.0843), (0.0662, 0.2677, 0.0843), (0.1083, 0.2982, 0.0843), (0.1846, 0.3286, 0.0843), (0.219, 0.3476, 0.0843)], [], [(0, 13, 12, 11, 10, 9, 8, 7, 6, 5, 4, 3, 2, 1), (14, 15, 16, 17, 18, 19, 20, 21, 22, 23, 24, 25, 26, 27), (2, 3, 17, 16), (10, 11, 25, 24), (3, 4, 18, 17), (11, 12, 26, 25), (4, 5, 19, 18), (12, 13, 27, 26), (5, 6, 20, 19), (13, 0, 14, 27), (6, 7, 21, 20), (7, 8, 22, 21), (0, 1, 15, 14), (8, 9, 23, 22), (1, 2, 16, 15), (9, 10, 24, 23)])
_uv = me_plane_014.uv_layers.new(name='UVMap')
_uv.uv.foreach_set('vector', [0.5675, 0.7118, 0.6095, 0.6738, 0.5923, 0.6643, 0.5541, 0.6491, 0.5331, 0.6339, 0.5102, 0.6206, 0.4834, 0.5958, 0.4565, 0.5653, 0.4413, 0.5843, 0.4222, 0.6034, 0.4031, 0.6244, 0.3746, 0.6682, 0.4129, 0.6796, 0.495, 0.6967, 0.5675, 0.7118, 0.495, 0.6967, 0.4129, 0.6796, 0.3746, 0.6682, 0.4031, 0.6244, 0.4222, 0.6034, 0.4413, 0.5843, 0.4565, 0.5653, 0.4834, 0.5958, 0.5102, 0.6206, 0.5331, 0.6339, 0.5541, 0.6491, 0.5923, 0.6643, 0.6095, 0.6738, 0.4129, 0.6796, 0.3746, 0.6682, 0.3746, 0.6682, 0.4129, 0.6796, 0.5331, 0.6339, 0.5541, 0.6491, 0.5541, 0.6491, 0.5331, 0.6339, 0.3746, 0.6682, 0.4031, 0.6244, 0.4031, 0.6244, 0.3746, 0.6682, 0.5541, 0.6491, 0.5923, 0.6643, 0.5923, 0.6643, 0.5541, 0.6491, 0.4031, 0.6244, 0.4222, 0.6034, 0.4222, 0.6034, 0.4031, 0.6244, 0.5923, 0.6643, 0.6095, 0.6738, 0.6095, 0.6738, 0.5923, 0.6643, 0.4222, 0.6034, 0.4413, 0.5843, 0.4413, 0.5843, 0.4222, 0.6034, 0.6095, 0.6738, 0.5675, 0.7118, 0.5675, 0.7118, 0.6095, 0.6738, 0.4413, 0.5843, 0.4565, 0.5653, 0.4565, 0.5653, 0.4413, 0.5843, 0.4565, 0.5653, 0.4834, 0.5958, 0.4834, 0.5958, 0.4565, 0.5653, 0.5675, 0.7118, 0.495, 0.6967, 0.495, 0.6967, 0.5675, 0.7118, 0.4834, 0.5958, 0.5102, 0.6206, 0.5102, 0.6206, 0.4834, 0.5958, 0.495, 0.6967, 0.4129, 0.6796, 0.4129, 0.6796, 0.495, 0.6967, 0.5102, 0.6206, 0.5331, 0.6339, 0.5331, 0.6339, 0.5102, 0.6206])
me_plane_014.use_remesh_fix_poles = True
me_plane_014.use_remesh_preserve_attributes = False
me_plane_014.use_mirror_vertex_groups = False
me_plane_014.update()
me_plane_015 = bpy.data.meshes.new('Plane.015')
me_plane_015.from_pydata([(0.1351, 0.4237, 0.0), (-0.00995, 0.3934, 0.0), (-0.1742, 0.3592, 0.0), (-0.2508, 0.3365, 0.0), (-0.1937, 0.2488, 0.0), (-0.1556, 0.2068, 0.0), (-0.1175, 0.1687, 0.0), (-0.08696, 0.1306, 0.0), (-0.03329, 0.1916, 0.0), (0.02031, 0.2411, 0.0), (0.0662, 0.2677, 0.0), (0.1083, 0.2982, 0.0), (0.1846, 0.3286, 0.0), (0.219, 0.3476, 0.0), (0.1351, 0.4237, 0.0843), (-0.00995, 0.3934, 0.0843), (-0.1742, 0.3592, 0.0843), (-0.2508, 0.3365, 0.0843), (-0.1937, 0.2488, 0.0843), (-0.1556, 0.2068, 0.0843), (-0.1175, 0.1687, 0.0843), (-0.08696, 0.1306, 0.0843), (-0.03329, 0.1916, 0.0843), (0.02031, 0.2411, 0.0843), (0.0662, 0.2677, 0.0843), (0.1083, 0.2982, 0.0843), (0.1846, 0.3286, 0.0843), (0.219, 0.3476, 0.0843)], [], [(0, 13, 12, 11, 10, 9, 8, 7, 6, 5, 4, 3, 2, 1), (14, 15, 16, 17, 18, 19, 20, 21, 22, 23, 24, 25, 26, 27), (2, 3, 17, 16), (10, 11, 25, 24), (3, 4, 18, 17), (11, 12, 26, 25), (4, 5, 19, 18), (12, 13, 27, 26), (5, 6, 20, 19), (13, 0, 14, 27), (6, 7, 21, 20), (7, 8, 22, 21), (0, 1, 15, 14), (8, 9, 23, 22), (1, 2, 16, 15), (9, 10, 24, 23)])
_uv = me_plane_015.uv_layers.new(name='UVMap')
_uv.uv.foreach_set('vector', [0.5675, 0.7118, 0.6095, 0.6738, 0.5923, 0.6643, 0.5541, 0.6491, 0.5331, 0.6339, 0.5102, 0.6206, 0.4834, 0.5958, 0.4565, 0.5653, 0.4413, 0.5843, 0.4222, 0.6034, 0.4031, 0.6244, 0.3746, 0.6682, 0.4129, 0.6796, 0.495, 0.6967, 0.5675, 0.7118, 0.495, 0.6967, 0.4129, 0.6796, 0.3746, 0.6682, 0.4031, 0.6244, 0.4222, 0.6034, 0.4413, 0.5843, 0.4565, 0.5653, 0.4834, 0.5958, 0.5102, 0.6206, 0.5331, 0.6339, 0.5541, 0.6491, 0.5923, 0.6643, 0.6095, 0.6738, 0.4129, 0.6796, 0.3746, 0.6682, 0.3746, 0.6682, 0.4129, 0.6796, 0.5331, 0.6339, 0.5541, 0.6491, 0.5541, 0.6491, 0.5331, 0.6339, 0.3746, 0.6682, 0.4031, 0.6244, 0.4031, 0.6244, 0.3746, 0.6682, 0.5541, 0.6491, 0.5923, 0.6643, 0.5923, 0.6643, 0.5541, 0.6491, 0.4031, 0.6244, 0.4222, 0.6034, 0.4222, 0.6034, 0.4031, 0.6244, 0.5923, 0.6643, 0.6095, 0.6738, 0.6095, 0.6738, 0.5923, 0.6643, 0.4222, 0.6034, 0.4413, 0.5843, 0.4413, 0.5843, 0.4222, 0.6034, 0.6095, 0.6738, 0.5675, 0.7118, 0.5675, 0.7118, 0.6095, 0.6738, 0.4413, 0.5843, 0.4565, 0.5653, 0.4565, 0.5653, 0.4413, 0.5843, 0.4565, 0.5653, 0.4834, 0.5958, 0.4834, 0.5958, 0.4565, 0.5653, 0.5675, 0.7118, 0.495, 0.6967, 0.495, 0.6967, 0.5675, 0.7118, 0.4834, 0.5958, 0.5102, 0.6206, 0.5102, 0.6206, 0.4834, 0.5958, 0.495, 0.6967, 0.4129, 0.6796, 0.4129, 0.6796, 0.495, 0.6967, 0.5102, 0.6206, 0.5331, 0.6339, 0.5331, 0.6339, 0.5102, 0.6206])
me_plane_015.use_remesh_fix_poles = True
me_plane_015.use_remesh_preserve_attributes = False
me_plane_015.use_mirror_vertex_groups = False
me_plane_015.update()

# ---- objects
ob_cylinder = bpy.data.objects.new('Cylinder', me_cylinder)
ob_plane_001 = bpy.data.objects.new('Plane.001', me_plane_003)
ob_plane_002 = bpy.data.objects.new('Plane.002', me_plane_004)
ob_plane_003 = bpy.data.objects.new('Plane.003', me_plane_005)
ob_plane_004 = bpy.data.objects.new('Plane.004', me_plane_006)
ob_plane_005 = bpy.data.objects.new('Plane.005', me_plane_007)
ob_plane_006 = bpy.data.objects.new('Plane.006', me_plane_008)
ob_plane_007 = bpy.data.objects.new('Plane.007', me_plane_009)
ob_plane_008 = bpy.data.objects.new('Plane.008', me_plane_010)
ob_plane_009 = bpy.data.objects.new('Plane.009', me_plane_011)
ob_plane_010 = bpy.data.objects.new('Plane.010', me_plane_012)
ob_plane_011 = bpy.data.objects.new('Plane.011', me_plane_013)
ob_plane_012 = bpy.data.objects.new('Plane.012', me_plane_014)
ob_plane_013 = bpy.data.objects.new('Plane.013', me_plane_015)

# ---- transforms, parenting, visibility, modifiers, constraints
ob_cylinder.location = (0.0, 0.0, 0.0)
ob_cylinder.scale = (1.0, 1.0, 0.2134)
ob_cylinder.lineart.crease_threshold = 0.0
ob_plane_001.location = (-0.5067, 0.5827, -0.0707)
ob_plane_001.lineart.crease_threshold = 0.0
ob_plane_002.location = (-0.2344, 0.7759, -0.0707)
ob_plane_002.rotation_euler = (0.0, -0.0, -0.6253)
ob_plane_002.lineart.crease_threshold = 0.0
ob_plane_003.location = (0.1235, 0.7759, -0.0707)
ob_plane_003.rotation_euler = (-0.007368, -0.04057, -1.086)
ob_plane_003.lineart.crease_threshold = 0.0
ob_plane_004.location = (0.4434, 0.6492, -0.0707)
ob_plane_004.rotation_euler = (0.0, 0.0, -1.528)
ob_plane_004.lineart.crease_threshold = 0.0
ob_plane_005.location = (0.6682, 0.3167, -0.0707)
ob_plane_005.rotation_euler = (0.0, -0.0, -1.795)
ob_plane_005.lineart.crease_threshold = 0.0
ob_plane_006.location = (0.7886, 0.01267, -0.0707)
ob_plane_006.rotation_euler = (0.0, 0.0, -2.425)
ob_plane_006.lineart.crease_threshold = 0.0
ob_plane_007.location = (0.7347, -0.3389, -0.0707)
ob_plane_007.rotation_euler = (0.0, 0.0, -2.845)
ob_plane_007.lineart.crease_threshold = 0.0
ob_plane_008.location = (0.4623, -0.6065, -0.0707)
ob_plane_008.rotation_euler = (0.0, 0.0, -3.217)
ob_plane_008.lineart.crease_threshold = 0.0
ob_plane_009.location = (-0.7804, 0.2597, -0.0707)
ob_plane_009.rotation_euler = (0.0, -0.0, 0.2366)
ob_plane_009.lineart.crease_threshold = 0.0
ob_plane_010.location = (-0.7056, -0.3569, -0.0707)
ob_plane_010.rotation_euler = (-0.05033, 0.08873, 1.288)
ob_plane_010.lineart.crease_threshold = 0.0
ob_plane_011.location = (-0.488, -0.5972, -0.0707)
ob_plane_011.rotation_euler = (0.0, -0.0, 1.81)
ob_plane_011.lineart.crease_threshold = 0.0
ob_plane_012.location = (-0.1642, -0.7775, -0.0707)
ob_plane_012.rotation_euler = (0.0, -0.0, 2.153)
ob_plane_012.lineart.crease_threshold = 0.0
ob_plane_013.location = (-0.8485, -0.05776, -0.0707)
ob_plane_013.rotation_euler = (0.0, -0.0, 0.6973)
ob_plane_013.lineart.crease_threshold = 0.0

# ---- collection membership
col_collection.objects.link(ob_cylinder)
col_collection.objects.link(ob_plane_001)
col_collection.objects.link(ob_plane_002)
col_collection.objects.link(ob_plane_003)
col_collection.objects.link(ob_plane_004)
col_collection.objects.link(ob_plane_005)
col_collection.objects.link(ob_plane_006)
col_collection.objects.link(ob_plane_007)
col_collection.objects.link(ob_plane_008)
col_collection.objects.link(ob_plane_009)
col_collection.objects.link(ob_plane_010)
col_collection.objects.link(ob_plane_011)
col_collection.objects.link(ob_plane_012)
col_collection.objects.link(ob_plane_013)

# ---- scene / render settings (as saved in the file)
scene.frame_start = 1; scene.frame_end = 250; scene.frame_set(30)
scene.render.engine = 'BLENDER_EEVEE_NEXT'
scene.cycles.use_denoising = False
scene.cycles.samples = 128
scene.cycles.sampling_pattern = 'TABULATED_SOBOL'
scene.cycles.use_adaptive_sampling = False
scene.cycles.use_light_tree = False
scene.view_settings.view_transform = 'Filmic'
bpy.context.view_layer.update()

# ---- added for rendering (the .blend has no active camera and no usable light): camera, sun
cam_auto = bpy.data.cameras.new('AutoCamera')
cam_auto.lens = 50.0
cam_auto.sensor_width = 36.0
cam_auto.clip_end = 1000.0
ob_auto_camera = bpy.data.objects.new('AutoCamera', cam_auto)
scene.collection.objects.link(ob_auto_camera)
ob_auto_camera.location = (3.3048, -3.97669, 2.6596)
ob_auto_camera.rotation_euler = (1.09748, -7.21219e-08, 0.694738)
scene.camera = ob_auto_camera
light_auto_sun = bpy.data.lights.new('AutoSun', 'SUN')
light_auto_sun.energy = 3.0
light_auto_sun.angle = 0.0523599
ob_auto_sun = bpy.data.objects.new('AutoSun', light_auto_sun)
scene.collection.objects.link(ob_auto_sun)
ob_auto_sun.rotation_euler = (0.872665, 0.174533, 0.523599)
bpy.context.view_layer.update()
